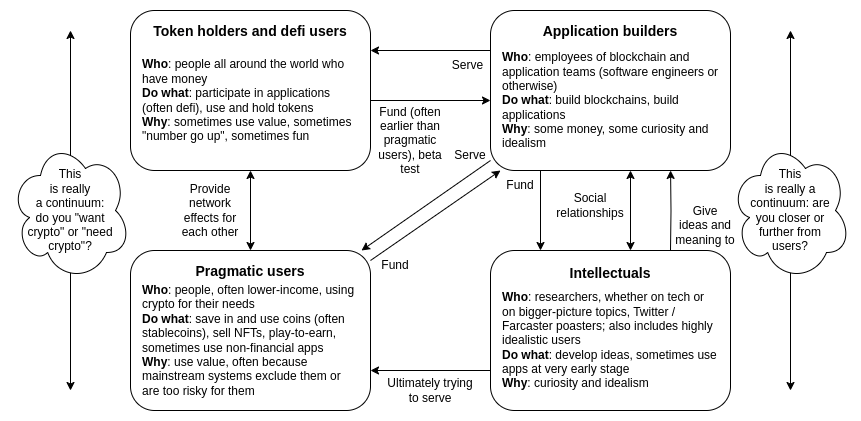

The diagram above was exported from draw.io. Its source (the exported page's mxGraphModel, read from the mxfile embedded in the PNG):
<mxGraphModel dx="1345" dy="1319" grid="1" gridSize="10" guides="1" tooltips="1" connect="1" arrows="1" fold="1" page="1" pageScale="1" pageWidth="850" pageHeight="1100" math="0" shadow="0">
  <root>
    <mxCell id="0" />
    <mxCell id="1" parent="0" />
    <mxCell id="PeOX0SK0jiPY1L9YCUqH-3" style="edgeStyle=orthogonalEdgeStyle;rounded=0;orthogonalLoop=1;jettySize=auto;html=1;exitX=1;exitY=0.75;exitDx=0;exitDy=0;entryX=0;entryY=0.75;entryDx=0;entryDy=0;" edge="1" parent="1">
      <mxGeometry relative="1" as="geometry">
        <mxPoint x="360" y="410" as="sourcePoint" />
        <mxPoint x="480" y="410" as="targetPoint" />
      </mxGeometry>
    </mxCell>
    <mxCell id="bk5vvSg4Nbxk0bAsKTZw-5" value="&lt;b style=&quot;font-size: 14px;&quot;&gt;Token holders and defi users&lt;br&gt;&lt;br&gt;&lt;br&gt;&lt;br&gt;&lt;br&gt;&lt;br&gt;&lt;br&gt;&lt;br&gt;&lt;/b&gt;" style="rounded=1;whiteSpace=wrap;html=1;" parent="1" vertex="1">
      <mxGeometry x="120" y="320" width="240" height="160" as="geometry" />
    </mxCell>
    <mxCell id="bk5vvSg4Nbxk0bAsKTZw-6" value="&lt;b&gt;Who&lt;/b&gt;: people all around the world who have money&lt;br&gt;&lt;b&gt;Do what&lt;/b&gt;: participate in applications (often defi), use and hold tokens&lt;br&gt;&lt;b&gt;Why&lt;/b&gt;: sometimes use value, sometimes &quot;number go up&quot;, sometimes fun" style="text;html=1;strokeColor=none;fillColor=none;align=left;verticalAlign=middle;whiteSpace=wrap;rounded=0;" parent="1" vertex="1">
      <mxGeometry x="130" y="350" width="220" height="120" as="geometry" />
    </mxCell>
    <mxCell id="PeOX0SK0jiPY1L9YCUqH-10" style="edgeStyle=orthogonalEdgeStyle;rounded=0;orthogonalLoop=1;jettySize=auto;html=1;exitX=0;exitY=0.25;exitDx=0;exitDy=0;entryX=1;entryY=0.25;entryDx=0;entryDy=0;" edge="1" parent="1" source="bk5vvSg4Nbxk0bAsKTZw-7" target="bk5vvSg4Nbxk0bAsKTZw-5">
      <mxGeometry relative="1" as="geometry" />
    </mxCell>
    <mxCell id="PeOX0SK0jiPY1L9YCUqH-12" style="edgeStyle=orthogonalEdgeStyle;rounded=0;orthogonalLoop=1;jettySize=auto;html=1;exitX=0.25;exitY=1;exitDx=0;exitDy=0;entryX=0.25;entryY=0;entryDx=0;entryDy=0;" edge="1" parent="1">
      <mxGeometry relative="1" as="geometry">
        <mxPoint x="530" y="480" as="sourcePoint" />
        <mxPoint x="530" y="560" as="targetPoint" />
      </mxGeometry>
    </mxCell>
    <mxCell id="bk5vvSg4Nbxk0bAsKTZw-7" value="&lt;b style=&quot;font-size: 14px;&quot;&gt;Application builders&lt;br&gt;&lt;br&gt;&lt;br&gt;&lt;br&gt;&lt;br&gt;&lt;br&gt;&lt;br&gt;&lt;br&gt;&lt;/b&gt;" style="rounded=1;whiteSpace=wrap;html=1;" parent="1" vertex="1">
      <mxGeometry x="480" y="320" width="240" height="160" as="geometry" />
    </mxCell>
    <mxCell id="bk5vvSg4Nbxk0bAsKTZw-8" value="&lt;b&gt;Who&lt;/b&gt;: employees of blockchain and application teams (software engineers or otherwise)&lt;br&gt;&lt;b&gt;Do what&lt;/b&gt;: build blockchains, build applications&lt;br&gt;&lt;b&gt;Why&lt;/b&gt;: some money, some curiosity and idealism" style="text;html=1;strokeColor=none;fillColor=none;align=left;verticalAlign=middle;whiteSpace=wrap;rounded=0;" parent="1" vertex="1">
      <mxGeometry x="490" y="350" width="220" height="120" as="geometry" />
    </mxCell>
    <mxCell id="PeOX0SK0jiPY1L9YCUqH-5" style="rounded=0;orthogonalLoop=1;jettySize=auto;html=1;exitX=1;exitY=0;exitDx=0;exitDy=0;entryX=0;entryY=1;entryDx=0;entryDy=0;" edge="1" parent="1">
      <mxGeometry relative="1" as="geometry">
        <mxPoint x="360" y="570" as="sourcePoint" />
        <mxPoint x="490" y="480" as="targetPoint" />
      </mxGeometry>
    </mxCell>
    <mxCell id="PeOX0SK0jiPY1L9YCUqH-31" style="edgeStyle=orthogonalEdgeStyle;rounded=0;orthogonalLoop=1;jettySize=auto;html=1;exitX=0.5;exitY=0;exitDx=0;exitDy=0;entryX=0.5;entryY=1;entryDx=0;entryDy=0;startArrow=classic;startFill=1;" edge="1" parent="1" source="bk5vvSg4Nbxk0bAsKTZw-9" target="bk5vvSg4Nbxk0bAsKTZw-5">
      <mxGeometry relative="1" as="geometry" />
    </mxCell>
    <mxCell id="bk5vvSg4Nbxk0bAsKTZw-9" value="&lt;b style=&quot;font-size: 14px;&quot;&gt;Pragmatic users&lt;br&gt;&lt;br&gt;&lt;br&gt;&lt;br&gt;&lt;br&gt;&lt;br&gt;&lt;br&gt;&lt;br&gt;&lt;/b&gt;" style="rounded=1;whiteSpace=wrap;html=1;" parent="1" vertex="1">
      <mxGeometry x="120" y="560" width="240" height="160" as="geometry" />
    </mxCell>
    <mxCell id="bk5vvSg4Nbxk0bAsKTZw-10" value="&lt;b&gt;Who&lt;/b&gt;: people, often lower-income, using crypto for their needs&lt;br&gt;&lt;b&gt;Do what&lt;/b&gt;: save in and use coins (often stablecoins), sell NFTs, play-to-earn, sometimes use non-financial apps&lt;br&gt;&lt;b&gt;Why&lt;/b&gt;: use value, often because mainstream systems exclude them or are too risky for them" style="text;html=1;strokeColor=none;fillColor=none;align=left;verticalAlign=middle;whiteSpace=wrap;rounded=0;" parent="1" vertex="1">
      <mxGeometry x="130" y="590" width="220" height="120" as="geometry" />
    </mxCell>
    <mxCell id="PeOX0SK0jiPY1L9YCUqH-7" style="edgeStyle=orthogonalEdgeStyle;rounded=0;orthogonalLoop=1;jettySize=auto;html=1;exitX=0;exitY=0.75;exitDx=0;exitDy=0;entryX=1;entryY=0.75;entryDx=0;entryDy=0;" edge="1" parent="1" source="PeOX0SK0jiPY1L9YCUqH-1" target="bk5vvSg4Nbxk0bAsKTZw-9">
      <mxGeometry relative="1" as="geometry" />
    </mxCell>
    <mxCell id="PeOX0SK0jiPY1L9YCUqH-1" value="&lt;b&gt;&lt;font style=&quot;font-size: 14px;&quot;&gt;Intellectuals&lt;/font&gt;&lt;br&gt;&lt;br&gt;&lt;br&gt;&lt;br&gt;&lt;br&gt;&lt;br&gt;&lt;br&gt;&lt;br&gt;&lt;br&gt;&lt;/b&gt;" style="rounded=1;whiteSpace=wrap;html=1;" vertex="1" parent="1">
      <mxGeometry x="480" y="560" width="240" height="160" as="geometry" />
    </mxCell>
    <mxCell id="PeOX0SK0jiPY1L9YCUqH-2" value="&lt;b&gt;Who&lt;/b&gt;: researchers, whether on tech or on bigger-picture topics, Twitter / Farcaster poasters; also includes highly idealistic users&lt;br&gt;&lt;b&gt;Do what&lt;/b&gt;: develop ideas, sometimes use apps at very early stage&lt;br&gt;&lt;b&gt;Why&lt;/b&gt;: curiosity and idealism" style="text;html=1;strokeColor=none;fillColor=none;align=left;verticalAlign=middle;whiteSpace=wrap;rounded=0;" vertex="1" parent="1">
      <mxGeometry x="490" y="590" width="220" height="120" as="geometry" />
    </mxCell>
    <mxCell id="PeOX0SK0jiPY1L9YCUqH-4" value="Fund (often earlier than pragmatic users), beta test" style="text;html=1;strokeColor=none;fillColor=none;align=center;verticalAlign=middle;whiteSpace=wrap;rounded=0;" vertex="1" parent="1">
      <mxGeometry x="360" y="420" width="80" height="60" as="geometry" />
    </mxCell>
    <mxCell id="PeOX0SK0jiPY1L9YCUqH-6" value="Fund" style="text;html=1;strokeColor=none;fillColor=none;align=center;verticalAlign=middle;whiteSpace=wrap;rounded=0;" vertex="1" parent="1">
      <mxGeometry x="360" y="560" width="50" height="30" as="geometry" />
    </mxCell>
    <mxCell id="PeOX0SK0jiPY1L9YCUqH-8" value="Ultimately trying to serve" style="text;html=1;strokeColor=none;fillColor=none;align=center;verticalAlign=middle;whiteSpace=wrap;rounded=0;" vertex="1" parent="1">
      <mxGeometry x="370" y="680" width="100" height="40" as="geometry" />
    </mxCell>
    <mxCell id="PeOX0SK0jiPY1L9YCUqH-11" value="Serve" style="text;html=1;strokeColor=none;fillColor=none;align=center;verticalAlign=middle;whiteSpace=wrap;rounded=0;" vertex="1" parent="1">
      <mxGeometry x="435" y="360" width="45" height="30" as="geometry" />
    </mxCell>
    <mxCell id="PeOX0SK0jiPY1L9YCUqH-13" value="Fund" style="text;html=1;strokeColor=none;fillColor=none;align=center;verticalAlign=middle;whiteSpace=wrap;rounded=0;" vertex="1" parent="1">
      <mxGeometry x="490" y="480" width="40" height="30" as="geometry" />
    </mxCell>
    <mxCell id="PeOX0SK0jiPY1L9YCUqH-14" value="" style="endArrow=classic;startArrow=classic;html=1;rounded=0;entryX=0.5;entryY=0;entryDx=0;entryDy=0;exitX=0.5;exitY=1;exitDx=0;exitDy=0;" edge="1" parent="1">
      <mxGeometry width="50" height="50" relative="1" as="geometry">
        <mxPoint x="620" y="480" as="sourcePoint" />
        <mxPoint x="620" y="560" as="targetPoint" />
      </mxGeometry>
    </mxCell>
    <mxCell id="PeOX0SK0jiPY1L9YCUqH-15" value="Social&lt;br&gt;relationships" style="text;html=1;strokeColor=none;fillColor=none;align=center;verticalAlign=middle;whiteSpace=wrap;rounded=0;" vertex="1" parent="1">
      <mxGeometry x="545" y="500" width="70" height="30" as="geometry" />
    </mxCell>
    <mxCell id="PeOX0SK0jiPY1L9YCUqH-17" style="edgeStyle=orthogonalEdgeStyle;rounded=0;orthogonalLoop=1;jettySize=auto;html=1;exitX=0.75;exitY=0;exitDx=0;exitDy=0;entryX=0.773;entryY=1.083;entryDx=0;entryDy=0;entryPerimeter=0;" edge="1" parent="1">
      <mxGeometry relative="1" as="geometry">
        <mxPoint x="660" y="560" as="sourcePoint" />
        <mxPoint x="660.06" y="479.96000000000004" as="targetPoint" />
      </mxGeometry>
    </mxCell>
    <mxCell id="PeOX0SK0jiPY1L9YCUqH-18" value="Give&lt;br&gt;ideas and meaning to" style="text;html=1;strokeColor=none;fillColor=none;align=center;verticalAlign=middle;whiteSpace=wrap;rounded=0;" vertex="1" parent="1">
      <mxGeometry x="660" y="510" width="70" height="50" as="geometry" />
    </mxCell>
    <mxCell id="PeOX0SK0jiPY1L9YCUqH-21" style="rounded=0;orthogonalLoop=1;jettySize=auto;html=1;exitX=1;exitY=0;exitDx=0;exitDy=0;entryX=0;entryY=1;entryDx=0;entryDy=0;startArrow=classic;startFill=1;endArrow=none;endFill=0;" edge="1" parent="1">
      <mxGeometry relative="1" as="geometry">
        <mxPoint x="351" y="560" as="sourcePoint" />
        <mxPoint x="480" y="470" as="targetPoint" />
      </mxGeometry>
    </mxCell>
    <mxCell id="PeOX0SK0jiPY1L9YCUqH-22" value="Serve" style="text;html=1;strokeColor=none;fillColor=none;align=center;verticalAlign=middle;whiteSpace=wrap;rounded=0;" vertex="1" parent="1">
      <mxGeometry x="440" y="450" width="40" height="30" as="geometry" />
    </mxCell>
    <mxCell id="PeOX0SK0jiPY1L9YCUqH-25" value="" style="endArrow=classic;startArrow=classic;html=1;rounded=0;" edge="1" parent="1">
      <mxGeometry width="50" height="50" relative="1" as="geometry">
        <mxPoint x="780" y="700" as="sourcePoint" />
        <mxPoint x="780" y="340" as="targetPoint" />
      </mxGeometry>
    </mxCell>
    <mxCell id="PeOX0SK0jiPY1L9YCUqH-27" value="This&lt;br&gt;is really a&lt;br&gt;continuum: are&lt;br&gt;you closer or&lt;br&gt;further from&lt;br&gt;users?" style="ellipse;shape=cloud;whiteSpace=wrap;html=1;" vertex="1" parent="1">
      <mxGeometry x="720" y="450" width="120" height="140" as="geometry" />
    </mxCell>
    <mxCell id="PeOX0SK0jiPY1L9YCUqH-29" value="" style="endArrow=classic;startArrow=classic;html=1;rounded=0;" edge="1" parent="1">
      <mxGeometry width="50" height="50" relative="1" as="geometry">
        <mxPoint x="60" y="700" as="sourcePoint" />
        <mxPoint x="60" y="340" as="targetPoint" />
      </mxGeometry>
    </mxCell>
    <mxCell id="PeOX0SK0jiPY1L9YCUqH-30" value="This&lt;br&gt;is really&lt;br&gt;a continuum:&lt;br&gt;do you &quot;want&lt;br&gt;crypto&quot; or &quot;need crypto&quot;?" style="ellipse;shape=cloud;whiteSpace=wrap;html=1;" vertex="1" parent="1">
      <mxGeometry y="450" width="120" height="140" as="geometry" />
    </mxCell>
    <mxCell id="PeOX0SK0jiPY1L9YCUqH-32" value="Provide network effects for each other" style="text;html=1;strokeColor=none;fillColor=none;align=center;verticalAlign=middle;whiteSpace=wrap;rounded=0;" vertex="1" parent="1">
      <mxGeometry x="170" y="500" width="60" height="40" as="geometry" />
    </mxCell>
  </root>
</mxGraphModel>